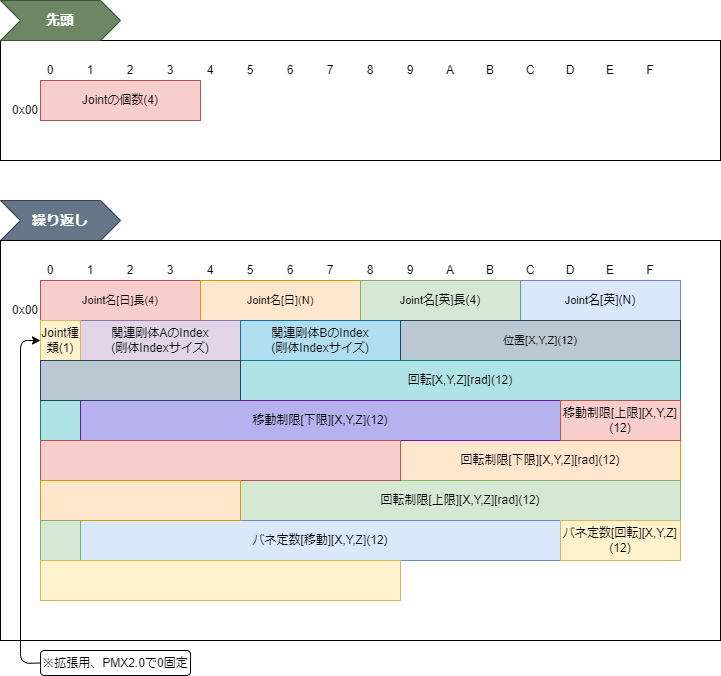

The diagram above was exported from draw.io. Its source (the exported page's mxGraphModel, read from the mxfile embedded in the PNG):
<mxGraphModel dx="1154" dy="1379" grid="1" gridSize="10" guides="1" tooltips="1" connect="1" arrows="1" fold="1" page="1" pageScale="1" pageWidth="827" pageHeight="1169" math="0" shadow="0">
  <root>
    <mxCell id="0" />
    <mxCell id="1" parent="0" />
    <mxCell id="84" value="" style="rounded=0;whiteSpace=wrap;html=1;fillColor=none;" parent="1" vertex="1">
      <mxGeometry y="40" width="720" height="120" as="geometry" />
    </mxCell>
    <mxCell id="38" value="0x00" style="text;html=1;strokeColor=none;fillColor=none;align=right;verticalAlign=middle;whiteSpace=wrap;rounded=0;" parent="1" vertex="1">
      <mxGeometry y="100" width="40" height="20" as="geometry" />
    </mxCell>
    <mxCell id="44" value="Jointの個数(4)" style="rounded=0;whiteSpace=wrap;html=1;fillColor=#f8cecc;strokeColor=#b85450;" parent="1" vertex="1">
      <mxGeometry x="40" y="80" width="160" height="40" as="geometry" />
    </mxCell>
    <mxCell id="85" value="先頭" style="shape=step;perimeter=stepPerimeter;whiteSpace=wrap;html=1;fixedSize=1;fillColor=#6d8764;strokeColor=#3A5431;fontColor=#ffffff;fontSize=14;fontStyle=1;align=center;" parent="1" vertex="1">
      <mxGeometry width="120" height="40" as="geometry" />
    </mxCell>
    <mxCell id="86" value="繰り返し" style="shape=step;perimeter=stepPerimeter;whiteSpace=wrap;html=1;fixedSize=1;fillColor=#647687;strokeColor=#314354;fontColor=#ffffff;fontSize=14;fontStyle=1;align=center;" parent="1" vertex="1">
      <mxGeometry y="200" width="120" height="40" as="geometry" />
    </mxCell>
    <mxCell id="87" value="1" style="text;html=1;strokeColor=none;fillColor=none;align=center;verticalAlign=middle;whiteSpace=wrap;rounded=0;" parent="1" vertex="1">
      <mxGeometry x="80" y="60" width="20" height="20" as="geometry" />
    </mxCell>
    <mxCell id="88" value="2" style="text;html=1;strokeColor=none;fillColor=none;align=center;verticalAlign=middle;whiteSpace=wrap;rounded=0;" parent="1" vertex="1">
      <mxGeometry x="120" y="60" width="20" height="20" as="geometry" />
    </mxCell>
    <mxCell id="89" value="3" style="text;html=1;strokeColor=none;fillColor=none;align=center;verticalAlign=middle;whiteSpace=wrap;rounded=0;" parent="1" vertex="1">
      <mxGeometry x="160" y="60" width="20" height="20" as="geometry" />
    </mxCell>
    <mxCell id="90" value="4" style="text;html=1;strokeColor=none;fillColor=none;align=center;verticalAlign=middle;whiteSpace=wrap;rounded=0;" parent="1" vertex="1">
      <mxGeometry x="200" y="60" width="20" height="20" as="geometry" />
    </mxCell>
    <mxCell id="91" value="5" style="text;html=1;strokeColor=none;fillColor=none;align=center;verticalAlign=middle;whiteSpace=wrap;rounded=0;" parent="1" vertex="1">
      <mxGeometry x="240" y="60" width="20" height="20" as="geometry" />
    </mxCell>
    <mxCell id="92" value="6" style="text;html=1;strokeColor=none;fillColor=none;align=center;verticalAlign=middle;whiteSpace=wrap;rounded=0;" parent="1" vertex="1">
      <mxGeometry x="280" y="60" width="20" height="20" as="geometry" />
    </mxCell>
    <mxCell id="93" value="7" style="text;html=1;strokeColor=none;fillColor=none;align=center;verticalAlign=middle;whiteSpace=wrap;rounded=0;" parent="1" vertex="1">
      <mxGeometry x="320" y="60" width="20" height="20" as="geometry" />
    </mxCell>
    <mxCell id="94" value="8" style="text;html=1;strokeColor=none;fillColor=none;align=center;verticalAlign=middle;whiteSpace=wrap;rounded=0;" parent="1" vertex="1">
      <mxGeometry x="360" y="60" width="20" height="20" as="geometry" />
    </mxCell>
    <mxCell id="95" value="9" style="text;html=1;strokeColor=none;fillColor=none;align=center;verticalAlign=middle;whiteSpace=wrap;rounded=0;" parent="1" vertex="1">
      <mxGeometry x="400" y="60" width="20" height="20" as="geometry" />
    </mxCell>
    <mxCell id="96" value="A" style="text;html=1;strokeColor=none;fillColor=none;align=center;verticalAlign=middle;whiteSpace=wrap;rounded=0;" parent="1" vertex="1">
      <mxGeometry x="440" y="60" width="20" height="20" as="geometry" />
    </mxCell>
    <mxCell id="97" value="B" style="text;html=1;strokeColor=none;fillColor=none;align=center;verticalAlign=middle;whiteSpace=wrap;rounded=0;" parent="1" vertex="1">
      <mxGeometry x="480" y="60" width="20" height="20" as="geometry" />
    </mxCell>
    <mxCell id="98" value="C" style="text;html=1;strokeColor=none;fillColor=none;align=center;verticalAlign=middle;whiteSpace=wrap;rounded=0;" parent="1" vertex="1">
      <mxGeometry x="520" y="60" width="20" height="20" as="geometry" />
    </mxCell>
    <mxCell id="99" value="D" style="text;html=1;strokeColor=none;fillColor=none;align=center;verticalAlign=middle;whiteSpace=wrap;rounded=0;" parent="1" vertex="1">
      <mxGeometry x="560" y="60" width="20" height="20" as="geometry" />
    </mxCell>
    <mxCell id="100" value="E" style="text;html=1;strokeColor=none;fillColor=none;align=center;verticalAlign=middle;whiteSpace=wrap;rounded=0;" parent="1" vertex="1">
      <mxGeometry x="600" y="60" width="20" height="20" as="geometry" />
    </mxCell>
    <mxCell id="101" value="F" style="text;html=1;strokeColor=none;fillColor=none;align=center;verticalAlign=middle;whiteSpace=wrap;rounded=0;" parent="1" vertex="1">
      <mxGeometry x="640" y="60" width="20" height="20" as="geometry" />
    </mxCell>
    <mxCell id="102" value="0" style="text;html=1;strokeColor=none;fillColor=none;align=center;verticalAlign=middle;whiteSpace=wrap;rounded=0;" parent="1" vertex="1">
      <mxGeometry x="40" y="60" width="20" height="20" as="geometry" />
    </mxCell>
    <mxCell id="641" value="" style="rounded=0;whiteSpace=wrap;html=1;fillColor=none;" parent="1" vertex="1">
      <mxGeometry y="240" width="720" height="400" as="geometry" />
    </mxCell>
    <mxCell id="642" value="1" style="text;html=1;strokeColor=none;fillColor=none;align=center;verticalAlign=middle;whiteSpace=wrap;rounded=0;" parent="1" vertex="1">
      <mxGeometry x="80" y="260" width="20" height="20" as="geometry" />
    </mxCell>
    <mxCell id="643" value="2" style="text;html=1;strokeColor=none;fillColor=none;align=center;verticalAlign=middle;whiteSpace=wrap;rounded=0;" parent="1" vertex="1">
      <mxGeometry x="120" y="260" width="20" height="20" as="geometry" />
    </mxCell>
    <mxCell id="644" value="3" style="text;html=1;strokeColor=none;fillColor=none;align=center;verticalAlign=middle;whiteSpace=wrap;rounded=0;" parent="1" vertex="1">
      <mxGeometry x="160" y="260" width="20" height="20" as="geometry" />
    </mxCell>
    <mxCell id="645" value="4" style="text;html=1;strokeColor=none;fillColor=none;align=center;verticalAlign=middle;whiteSpace=wrap;rounded=0;" parent="1" vertex="1">
      <mxGeometry x="200" y="260" width="20" height="20" as="geometry" />
    </mxCell>
    <mxCell id="646" value="5" style="text;html=1;strokeColor=none;fillColor=none;align=center;verticalAlign=middle;whiteSpace=wrap;rounded=0;" parent="1" vertex="1">
      <mxGeometry x="240" y="260" width="20" height="20" as="geometry" />
    </mxCell>
    <mxCell id="647" value="6" style="text;html=1;strokeColor=none;fillColor=none;align=center;verticalAlign=middle;whiteSpace=wrap;rounded=0;" parent="1" vertex="1">
      <mxGeometry x="280" y="260" width="20" height="20" as="geometry" />
    </mxCell>
    <mxCell id="648" value="7" style="text;html=1;strokeColor=none;fillColor=none;align=center;verticalAlign=middle;whiteSpace=wrap;rounded=0;" parent="1" vertex="1">
      <mxGeometry x="320" y="260" width="20" height="20" as="geometry" />
    </mxCell>
    <mxCell id="649" value="8" style="text;html=1;strokeColor=none;fillColor=none;align=center;verticalAlign=middle;whiteSpace=wrap;rounded=0;" parent="1" vertex="1">
      <mxGeometry x="360" y="260" width="20" height="20" as="geometry" />
    </mxCell>
    <mxCell id="650" value="9" style="text;html=1;strokeColor=none;fillColor=none;align=center;verticalAlign=middle;whiteSpace=wrap;rounded=0;" parent="1" vertex="1">
      <mxGeometry x="400" y="260" width="20" height="20" as="geometry" />
    </mxCell>
    <mxCell id="651" value="A" style="text;html=1;strokeColor=none;fillColor=none;align=center;verticalAlign=middle;whiteSpace=wrap;rounded=0;" parent="1" vertex="1">
      <mxGeometry x="440" y="260" width="20" height="20" as="geometry" />
    </mxCell>
    <mxCell id="652" value="B" style="text;html=1;strokeColor=none;fillColor=none;align=center;verticalAlign=middle;whiteSpace=wrap;rounded=0;" parent="1" vertex="1">
      <mxGeometry x="480" y="260" width="20" height="20" as="geometry" />
    </mxCell>
    <mxCell id="653" value="C" style="text;html=1;strokeColor=none;fillColor=none;align=center;verticalAlign=middle;whiteSpace=wrap;rounded=0;" parent="1" vertex="1">
      <mxGeometry x="520" y="260" width="20" height="20" as="geometry" />
    </mxCell>
    <mxCell id="654" value="D" style="text;html=1;strokeColor=none;fillColor=none;align=center;verticalAlign=middle;whiteSpace=wrap;rounded=0;" parent="1" vertex="1">
      <mxGeometry x="560" y="260" width="20" height="20" as="geometry" />
    </mxCell>
    <mxCell id="655" value="E" style="text;html=1;strokeColor=none;fillColor=none;align=center;verticalAlign=middle;whiteSpace=wrap;rounded=0;" parent="1" vertex="1">
      <mxGeometry x="600" y="260" width="20" height="20" as="geometry" />
    </mxCell>
    <mxCell id="656" value="F" style="text;html=1;strokeColor=none;fillColor=none;align=center;verticalAlign=middle;whiteSpace=wrap;rounded=0;" parent="1" vertex="1">
      <mxGeometry x="640" y="260" width="20" height="20" as="geometry" />
    </mxCell>
    <mxCell id="657" value="0x00" style="text;html=1;strokeColor=none;fillColor=none;align=right;verticalAlign=middle;whiteSpace=wrap;rounded=0;" parent="1" vertex="1">
      <mxGeometry y="300" width="40" height="20" as="geometry" />
    </mxCell>
    <mxCell id="658" value="Joint名[日]長(4)" style="rounded=0;whiteSpace=wrap;html=1;fillColor=#f8cecc;strokeColor=#b85450;fontSize=11;" parent="1" vertex="1">
      <mxGeometry x="40" y="280" width="160" height="40" as="geometry" />
    </mxCell>
    <mxCell id="659" value="&lt;span style=&quot;font-size: 11px;&quot;&gt;Joint&lt;/span&gt;&lt;span style=&quot;font-size: 11px;&quot;&gt;名[日](N)&lt;/span&gt;" style="rounded=0;whiteSpace=wrap;html=1;fillColor=#ffe6cc;strokeColor=#d79b00;fontSize=7;" parent="1" vertex="1">
      <mxGeometry x="200" y="280" width="160" height="40" as="geometry" />
    </mxCell>
    <mxCell id="660" value="0" style="text;html=1;strokeColor=none;fillColor=none;align=center;verticalAlign=middle;whiteSpace=wrap;rounded=0;" parent="1" vertex="1">
      <mxGeometry x="40" y="260" width="20" height="20" as="geometry" />
    </mxCell>
    <mxCell id="661" value="&lt;span style=&quot;font-size: 11px;&quot;&gt;Joint&lt;/span&gt;名[英]長(4)" style="rounded=0;whiteSpace=wrap;html=1;fillColor=#d5e8d4;strokeColor=#82b366;" parent="1" vertex="1">
      <mxGeometry x="360" y="280" width="160" height="40" as="geometry" />
    </mxCell>
    <mxCell id="664" value="関連剛体AのIndex&lt;br&gt;(剛体Indexサイズ)" style="rounded=0;whiteSpace=wrap;html=1;fillColor=#e1d5e7;strokeColor=#9673a6;fontSize=12;" parent="1" vertex="1">
      <mxGeometry x="80" y="320" width="160" height="40" as="geometry" />
    </mxCell>
    <mxCell id="665" value="&lt;span style=&quot;font-size: 11px;&quot;&gt;Joint&lt;/span&gt;名[英](N)" style="rounded=0;whiteSpace=wrap;html=1;fillColor=#dae8fc;strokeColor=#6c8ebf;" parent="1" vertex="1">
      <mxGeometry x="520" y="280" width="160" height="40" as="geometry" />
    </mxCell>
    <mxCell id="666" value="Joint種類(1)" style="rounded=0;whiteSpace=wrap;html=1;fillColor=#fff2cc;strokeColor=#d6b656;fontSize=12;" parent="1" vertex="1">
      <mxGeometry x="40" y="320" width="40" height="40" as="geometry" />
    </mxCell>
    <mxCell id="668" value="関連剛体BのIndex&lt;br&gt;(剛体Indexサイズ)" style="rounded=0;whiteSpace=wrap;html=1;fillColor=#b1ddf0;strokeColor=#10739e;" parent="1" vertex="1">
      <mxGeometry x="240" y="320" width="160" height="40" as="geometry" />
    </mxCell>
    <mxCell id="670" value="位置[X,Y,Z](12)" style="rounded=0;whiteSpace=wrap;html=1;fillColor=#bac8d3;strokeColor=#23445d;fontSize=11;" parent="1" vertex="1">
      <mxGeometry x="400" y="320" width="280" height="40" as="geometry" />
    </mxCell>
    <mxCell id="672" value="&lt;span style=&quot;font-size: 12px;&quot;&gt;回転[X,Y,Z][rad](12)&lt;/span&gt;" style="rounded=0;whiteSpace=wrap;html=1;fillColor=#b0e3e6;strokeColor=#0e8088;fontSize=7;" parent="1" vertex="1">
      <mxGeometry x="240" y="360" width="440" height="40" as="geometry" />
    </mxCell>
    <mxCell id="673" value="回転制限[下限][X,Y,Z][rad](12)" style="rounded=0;whiteSpace=wrap;html=1;fillColor=#ffe6cc;strokeColor=#d79b00;fontSize=12;" parent="1" vertex="1">
      <mxGeometry x="400" y="440" width="280" height="40" as="geometry" />
    </mxCell>
    <mxCell id="682" value="回転制限[上限][X,Y,Z][rad](12)" style="rounded=0;whiteSpace=wrap;html=1;fillColor=#d5e8d4;strokeColor=#82b366;fontSize=12;" parent="1" vertex="1">
      <mxGeometry x="240" y="480" width="440" height="40" as="geometry" />
    </mxCell>
    <mxCell id="683" value="バネ定数[移動][X,Y,Z](12)" style="rounded=0;whiteSpace=wrap;html=1;fillColor=#dae8fc;strokeColor=#6c8ebf;" parent="1" vertex="1">
      <mxGeometry x="80" y="520" width="480" height="40" as="geometry" />
    </mxCell>
    <mxCell id="691" value="" style="rounded=0;whiteSpace=wrap;html=1;fillColor=#b0e3e6;strokeColor=#0e8088;fontSize=7;" parent="1" vertex="1">
      <mxGeometry x="40" y="400" width="40" height="40" as="geometry" />
    </mxCell>
    <mxCell id="692" value="バネ定数[回転][X,Y,Z](12)" style="rounded=0;whiteSpace=wrap;html=1;fillColor=#fff2cc;strokeColor=#d6b656;" parent="1" vertex="1">
      <mxGeometry x="560" y="520" width="120" height="40" as="geometry" />
    </mxCell>
    <mxCell id="698" value="移動制限[下限][X,Y,Z](12)" style="rounded=0;whiteSpace=wrap;html=1;fillColor=#B6B2F0;strokeColor=#6F119E;fontSize=12;" parent="1" vertex="1">
      <mxGeometry x="80" y="400" width="480" height="40" as="geometry" />
    </mxCell>
    <mxCell id="700" style="edgeStyle=none;html=1;exitX=0;exitY=0.5;exitDx=0;exitDy=0;entryX=0;entryY=0.5;entryDx=0;entryDy=0;fontSize=12;" edge="1" parent="1" source="699" target="666">
      <mxGeometry relative="1" as="geometry">
        <Array as="points">
          <mxPoint x="20" y="663" />
          <mxPoint x="20" y="340" />
        </Array>
      </mxGeometry>
    </mxCell>
    <mxCell id="699" value="※拡張用、PMX2.0で0固定" style="rounded=1;whiteSpace=wrap;html=1;fontSize=12;" vertex="1" parent="1">
      <mxGeometry x="40" y="650" width="150" height="25" as="geometry" />
    </mxCell>
    <mxCell id="701" value="" style="rounded=0;whiteSpace=wrap;html=1;fillColor=#bac8d3;strokeColor=#23445d;fontSize=11;" vertex="1" parent="1">
      <mxGeometry x="40" y="360" width="200" height="40" as="geometry" />
    </mxCell>
    <mxCell id="702" value="&lt;span style=&quot;font-size: 12px;&quot;&gt;移動制限[上限][X,Y,Z](12)&lt;/span&gt;" style="rounded=0;whiteSpace=wrap;html=1;fillColor=#f8cecc;strokeColor=#b85450;fontSize=11;" vertex="1" parent="1">
      <mxGeometry x="560" y="400" width="120" height="40" as="geometry" />
    </mxCell>
    <mxCell id="704" value="" style="rounded=0;whiteSpace=wrap;html=1;fillColor=#f8cecc;strokeColor=#b85450;fontSize=11;" vertex="1" parent="1">
      <mxGeometry x="40" y="440" width="360" height="40" as="geometry" />
    </mxCell>
    <mxCell id="705" value="" style="rounded=0;whiteSpace=wrap;html=1;fillColor=#ffe6cc;strokeColor=#d79b00;fontSize=12;" vertex="1" parent="1">
      <mxGeometry x="40" y="480" width="200" height="40" as="geometry" />
    </mxCell>
    <mxCell id="706" value="" style="rounded=0;whiteSpace=wrap;html=1;fillColor=#d5e8d4;strokeColor=#82b366;fontSize=12;" vertex="1" parent="1">
      <mxGeometry x="40" y="520" width="40" height="40" as="geometry" />
    </mxCell>
    <mxCell id="707" value="" style="rounded=0;whiteSpace=wrap;html=1;fillColor=#fff2cc;strokeColor=#d6b656;" vertex="1" parent="1">
      <mxGeometry x="40" y="560" width="360" height="40" as="geometry" />
    </mxCell>
  </root>
</mxGraphModel>